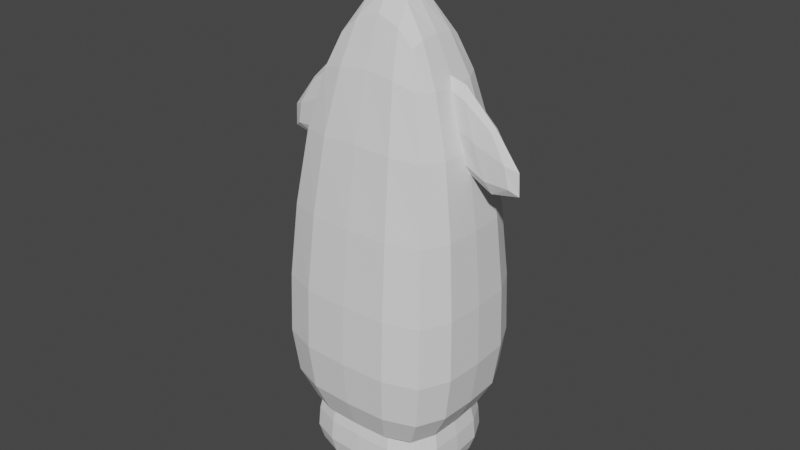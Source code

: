 # Source: parts_option_f2_squid.blend  (saved by Blender 3.4.6; exported with 4.5.12 LTS)
import bpy
from mathutils import Matrix  # noqa: F401  (used for matrix-valued properties, if any)

bpy.ops.wm.read_factory_settings(use_empty=True)
scene = bpy.context.scene
scene.name = 'Scene'

# ---- collections
col_collection = bpy.data.collections.new('Collection'); scene.collection.children.link(col_collection)

# ---- world
world_world = bpy.data.worlds.new('World'); scene.world = world_world
world_world.use_nodes = True; world_world.node_tree.nodes.clear()
_N = world_world.node_tree.nodes; _L = world_world.node_tree.links
n0 = _N.new('ShaderNodeOutputWorld'); n0.name = 'World Output'; n0.location = (300, 300)
n1 = _N.new('ShaderNodeBackground'); n1.name = 'Background'; n1.location = (10, 300)
n1.inputs[0].default_value = (0.05088, 0.05088, 0.05088, 1.0)
_L.new(n1.outputs[0], n0.inputs[0])
n0.is_active_output = True
world_world.color = (0.05088, 0.05088, 0.05088)
world_world.use_sun_shadow = False
world_world.sun_shadow_jitter_overblur = 0.0

# ---- meshes
me_007 = bpy.data.meshes.new('立方体.007')
me_007.from_pydata([(-1.2, -0.8887, -1.269), (-1.003, -0.6616, 2.513), (-1.2, 0.8878, -1.269), (-1.003, 0.6607, 2.513), (1.194, -0.8887, -1.269), (0.9969, -0.6616, 2.513), (1.194, 0.8878, -1.269), (0.9969, 0.6607, 2.513), (-0.003101, 0.8878, -1.269), (-0.003101, 0.3492, 2.868), (-0.003101, -0.8887, -1.269), (-0.003101, -0.318, 2.868), (-2.355, -1.449, 0.1151), (-2.355, 1.448, 0.1151), (2.349, 1.448, 0.1151), (2.349, -1.449, 0.1151), (-0.003101, -1.449, 0.1151), (-0.003101, 1.448, 0.1151), (-1.967, -1.078, 1.689), (-1.967, 1.077, 1.689), (1.961, 1.077, 1.689), (1.961, -1.078, 1.689), (-0.003101, -1.078, 1.689), (-0.003101, 1.077, 1.689), (-2.355, 1.448, -0.8644), (2.349, 1.448, -0.8644), (2.349, -1.449, -0.8644), (-0.003101, -1.449, -0.8644), (-0.003101, 1.448, -0.8644), (-2.355, -1.449, -0.8644), (-1.2, -0.0004751, -1.269), (-1.003, -0.0004751, 2.513), (1.194, -0.0004751, -1.269), (0.9969, -0.0004751, 2.513), (-0.003101, -0.0004751, 3.094), (-0.003101, -0.0004751, -1.269), (2.349, -0.0004751, 0.1151), (-2.355, -0.0004751, 0.1151), (1.961, -0.0004751, 1.689), (-1.967, -0.0004751, 1.689), (-2.355, -0.0004751, -0.8644), (2.349, -0.0004751, -0.8644), (1.167, -0.1721, 1.179), (0.6437, -0.1721, 2.603), (1.167, 0.1703, 1.179), (0.6437, 0.1703, 2.603), (3.95, -0.1721, 1.201), (2.75, -0.1721, 1.782), (3.95, 0.1703, 1.201), (2.75, 0.1703, 1.782), (-1.134, -0.1721, 1.168), (-0.6112, -0.1721, 2.592), (-1.134, 0.1703, 1.168), (-0.6112, 0.1703, 2.592), (-3.917, -0.1721, 1.19), (-2.718, -0.1721, 1.771), (-3.917, 0.1703, 1.19), (-2.718, 0.1703, 1.771), (-0.9391, -0.6949, -1.706), (-0.7849, -0.5174, -0.4323), (-0.9391, 0.6938, -1.706), (-0.7849, 0.5163, -0.4323), (0.9329, -0.6949, -1.706), (0.7787, -0.5174, -0.4323), (0.9329, 0.6938, -1.706), (0.7787, 0.5163, -0.4323), (-0.003101, 0.6938, -1.706), (-0.003101, 0.2728, -0.3129), (-0.003101, -0.6949, -1.706), (-0.003101, -0.2488, -0.3129), (-1.842, -1.133, -1.24), (-1.842, 1.132, -1.24), (1.835, 1.132, -1.24), (1.835, -1.133, -1.24), (-0.003101, -1.133, -1.24), (-0.003101, 1.132, -1.24), (-1.539, -0.8432, -0.71), (-1.539, 0.8421, -0.71), (1.532, 0.8421, -0.71), (1.532, -0.8432, -0.71), (-0.003101, -0.8432, -0.71), (-0.003101, 0.8421, -0.71), (-1.842, 1.132, -1.57), (1.835, 1.132, -1.57), (1.835, -1.133, -1.57), (-0.003101, -1.133, -1.57), (-0.003101, 1.132, -1.57), (-1.842, -1.133, -1.57), (-0.9391, -0.0005609, -1.706), (-0.7849, -0.0005609, -0.4323), (0.9329, -0.0005609, -1.706), (0.7787, -0.0005609, -0.4323), (-0.003101, -0.0005609, -0.2365), (-0.003101, -0.0005609, -1.706), (1.835, -0.0005609, -1.24), (-1.842, -0.0005609, -1.24), (1.532, -0.0005609, -0.71), (-1.539, -0.0005609, -0.71), (-1.842, -0.0005609, -1.57), (1.835, -0.0005609, -1.57)], [], [(39, 31, 3, 19), (23, 9, 7, 20), (38, 33, 5, 21), (22, 11, 1, 18), (35, 32, 4, 10), (34, 31, 1, 11), (33, 34, 11, 5), (30, 35, 10, 0), (21, 5, 11, 22), (19, 3, 9, 23), (24, 13, 17, 28), (26, 15, 16, 27), (27, 16, 12, 29), (41, 36, 15, 26), (28, 17, 14, 25), (40, 37, 13, 24), (13, 19, 23, 17), (15, 21, 22, 16), (16, 22, 18, 12), (36, 38, 21, 15), (17, 23, 20, 14), (37, 39, 19, 13), (30, 40, 24, 2), (8, 28, 25, 6), (32, 41, 26, 4), (10, 27, 29, 0), (4, 26, 27, 10), (2, 24, 28, 8), (6, 25, 41, 32), (0, 29, 40, 30), (12, 18, 39, 37), (14, 20, 38, 36), (29, 12, 37, 40), (25, 14, 36, 41), (2, 8, 35, 30), (7, 9, 34, 33), (9, 3, 31, 34), (8, 6, 32, 35), (20, 7, 33, 38), (18, 1, 31, 39), (42, 43, 45, 44), (44, 45, 49, 48), (48, 49, 47, 46), (46, 47, 43, 42), (44, 48, 46, 42), (49, 45, 43, 47), (50, 51, 53, 52), (52, 53, 57, 56), (56, 57, 55, 54), (54, 55, 51, 50), (52, 56, 54, 50), (57, 53, 51, 55), (97, 89, 61, 77), (81, 67, 65, 78), (96, 91, 63, 79), (80, 69, 59, 76), (93, 90, 62, 68), (92, 89, 59, 69), (91, 92, 69, 63), (88, 93, 68, 58), (79, 63, 69, 80), (77, 61, 67, 81), (82, 71, 75, 86), (84, 73, 74, 85), (85, 74, 70, 87), (99, 94, 73, 84), (86, 75, 72, 83), (98, 95, 71, 82), (71, 77, 81, 75), (73, 79, 80, 74), (74, 80, 76, 70), (94, 96, 79, 73), (75, 81, 78, 72), (95, 97, 77, 71), (88, 98, 82, 60), (66, 86, 83, 64), (90, 99, 84, 62), (68, 85, 87, 58), (62, 84, 85, 68), (60, 82, 86, 66), (64, 83, 99, 90), (58, 87, 98, 88), (70, 76, 97, 95), (72, 78, 96, 94), (87, 70, 95, 98), (83, 72, 94, 99), (60, 66, 93, 88), (65, 67, 92, 91), (67, 61, 89, 92), (66, 64, 90, 93), (78, 65, 91, 96), (76, 59, 89, 97)])
_uv = me_007.uv_layers.new(name='UVマップ')
_uv.uv.foreach_set('vector', [0.5625, 0.125, 0.625, 0.125, 0.625, 0.25, 0.5625, 0.25, 0.5625, 0.375, 0.625, 0.375, 0.625, 0.5, 0.5625, 0.5, 0.5625, 0.625, 0.625, 0.625, 0.625, 0.75, 0.5625, 0.75, 0.5625, 0.875, 0.625, 0.875, 0.625, 1.0, 0.5625, 1.0, 0.25, 0.625, 0.375, 0.625, 0.375, 0.75, 0.25, 0.75, 0.75, 0.625, 0.875, 0.625, 0.875, 0.75, 0.75, 0.75, 0.625, 0.625, 0.75, 0.625, 0.75, 0.75, 0.625, 0.75, 0.125, 0.625, 0.25, 0.625, 0.25, 0.75, 0.125, 0.75, 0.5625, 0.75, 0.625, 0.75, 0.625, 0.875, 0.5625, 0.875, 0.5625, 0.25, 0.625, 0.25, 0.625, 0.375, 0.5625, 0.375, 0.4375, 0.25, 0.5, 0.25, 0.5, 0.375, 0.4375, 0.375, 0.4375, 0.75, 0.5, 0.75, 0.5, 0.875, 0.4375, 0.875, 0.4375, 0.875, 0.5, 0.875, 0.5, 1.0, 0.4375, 1.0, 0.4375, 0.625, 0.5, 0.625, 0.5, 0.75, 0.4375, 0.75, 0.4375, 0.375, 0.5, 0.375, 0.5, 0.5, 0.4375, 0.5, 0.4375, 0.125, 0.5, 0.125, 0.5, 0.25, 0.4375, 0.25, 0.5, 0.25, 0.5625, 0.25, 0.5625, 0.375, 0.5, 0.375, 0.5, 0.75, 0.5625, 0.75, 0.5625, 0.875, 0.5, 0.875, 0.5, 0.875, 0.5625, 0.875, 0.5625, 1.0, 0.5, 1.0, 0.5, 0.625, 0.5625, 0.625, 0.5625, 0.75, 0.5, 0.75, 0.5, 0.375, 0.5625, 0.375, 0.5625, 0.5, 0.5, 0.5, 0.5, 0.125, 0.5625, 0.125, 0.5625, 0.25, 0.5, 0.25, 0.375, 0.125, 0.4375, 0.125, 0.4375, 0.25, 0.375, 0.25, 0.375, 0.375, 0.4375, 0.375, 0.4375, 0.5, 0.375, 0.5, 0.375, 0.625, 0.4375, 0.625, 0.4375, 0.75, 0.375, 0.75, 0.375, 0.875, 0.4375, 0.875, 0.4375, 1.0, 0.375, 1.0, 0.375, 0.75, 0.4375, 0.75, 0.4375, 0.875, 0.375, 0.875, 0.375, 0.25, 0.4375, 0.25, 0.4375, 0.375, 0.375, 0.375, 0.375, 0.5, 0.4375, 0.5, 0.4375, 0.625, 0.375, 0.625, 0.375, 0.0, 0.4375, 0.0, 0.4375, 0.125, 0.375, 0.125, 0.5, 0.0, 0.5625, 0.0, 0.5625, 0.125, 0.5, 0.125, 0.5, 0.5, 0.5625, 0.5, 0.5625, 0.625, 0.5, 0.625, 0.4375, 0.0, 0.5, 0.0, 0.5, 0.125, 0.4375, 0.125, 0.4375, 0.5, 0.5, 0.5, 0.5, 0.625, 0.4375, 0.625, 0.125, 0.5, 0.25, 0.5, 0.25, 0.625, 0.125, 0.625, 0.625, 0.5, 0.75, 0.5, 0.75, 0.625, 0.625, 0.625, 0.75, 0.5, 0.875, 0.5, 0.875, 0.625, 0.75, 0.625, 0.25, 0.5, 0.375, 0.5, 0.375, 0.625, 0.25, 0.625, 0.5625, 0.5, 0.625, 0.5, 0.625, 0.625, 0.5625, 0.625, 0.5625, 0.0, 0.625, 0.0, 0.625, 0.125, 0.5625, 0.125, 0.375, 0.0, 0.625, 0.0, 0.625, 0.25, 0.375, 0.25, 0.375, 0.25, 0.625, 0.25, 0.625, 0.5, 0.375, 0.5, 0.375, 0.5, 0.625, 0.5, 0.625, 0.75, 0.375, 0.75, 0.375, 0.75, 0.625, 0.75, 0.625, 1.0, 0.375, 1.0, 0.125, 0.5, 0.375, 0.5, 0.375, 0.75, 0.125, 0.75, 0.625, 0.5, 0.875, 0.5, 0.875, 0.75, 0.625, 0.75, 0.375, 0.0, 0.625, 0.0, 0.625, 0.25, 0.375, 0.25, 0.375, 0.25, 0.625, 0.25, 0.625, 0.5, 0.375, 0.5, 0.375, 0.5, 0.625, 0.5, 0.625, 0.75, 0.375, 0.75, 0.375, 0.75, 0.625, 0.75, 0.625, 1.0, 0.375, 1.0, 0.125, 0.5, 0.375, 0.5, 0.375, 0.75, 0.125, 0.75, 0.625, 0.5, 0.875, 0.5, 0.875, 0.75, 0.625, 0.75, 0.5625, 0.125, 0.625, 0.125, 0.625, 0.25, 0.5625, 0.25, 0.5625, 0.375, 0.625, 0.375, 0.625, 0.5, 0.5625, 0.5, 0.5625, 0.625, 0.625, 0.625, 0.625, 0.75, 0.5625, 0.75, 0.5625, 0.875, 0.625, 0.875, 0.625, 1.0, 0.5625, 1.0, 0.25, 0.625, 0.375, 0.625, 0.375, 0.75, 0.25, 0.75, 0.75, 0.625, 0.875, 0.625, 0.875, 0.75, 0.75, 0.75, 0.625, 0.625, 0.75, 0.625, 0.75, 0.75, 0.625, 0.75, 0.125, 0.625, 0.25, 0.625, 0.25, 0.75, 0.125, 0.75, 0.5625, 0.75, 0.625, 0.75, 0.625, 0.875, 0.5625, 0.875, 0.5625, 0.25, 0.625, 0.25, 0.625, 0.375, 0.5625, 0.375, 0.4375, 0.25, 0.5, 0.25, 0.5, 0.375, 0.4375, 0.375, 0.4375, 0.75, 0.5, 0.75, 0.5, 0.875, 0.4375, 0.875, 0.4375, 0.875, 0.5, 0.875, 0.5, 1.0, 0.4375, 1.0, 0.4375, 0.625, 0.5, 0.625, 0.5, 0.75, 0.4375, 0.75, 0.4375, 0.375, 0.5, 0.375, 0.5, 0.5, 0.4375, 0.5, 0.4375, 0.125, 0.5, 0.125, 0.5, 0.25, 0.4375, 0.25, 0.5, 0.25, 0.5625, 0.25, 0.5625, 0.375, 0.5, 0.375, 0.5, 0.75, 0.5625, 0.75, 0.5625, 0.875, 0.5, 0.875, 0.5, 0.875, 0.5625, 0.875, 0.5625, 1.0, 0.5, 1.0, 0.5, 0.625, 0.5625, 0.625, 0.5625, 0.75, 0.5, 0.75, 0.5, 0.375, 0.5625, 0.375, 0.5625, 0.5, 0.5, 0.5, 0.5, 0.125, 0.5625, 0.125, 0.5625, 0.25, 0.5, 0.25, 0.375, 0.125, 0.4375, 0.125, 0.4375, 0.25, 0.375, 0.25, 0.375, 0.375, 0.4375, 0.375, 0.4375, 0.5, 0.375, 0.5, 0.375, 0.625, 0.4375, 0.625, 0.4375, 0.75, 0.375, 0.75, 0.375, 0.875, 0.4375, 0.875, 0.4375, 1.0, 0.375, 1.0, 0.375, 0.75, 0.4375, 0.75, 0.4375, 0.875, 0.375, 0.875, 0.375, 0.25, 0.4375, 0.25, 0.4375, 0.375, 0.375, 0.375, 0.375, 0.5, 0.4375, 0.5, 0.4375, 0.625, 0.375, 0.625, 0.375, 0.0, 0.4375, 0.0, 0.4375, 0.125, 0.375, 0.125, 0.5, 0.0, 0.5625, 0.0, 0.5625, 0.125, 0.5, 0.125, 0.5, 0.5, 0.5625, 0.5, 0.5625, 0.625, 0.5, 0.625, 0.4375, 0.0, 0.5, 0.0, 0.5, 0.125, 0.4375, 0.125, 0.4375, 0.5, 0.5, 0.5, 0.5, 0.625, 0.4375, 0.625, 0.125, 0.5, 0.25, 0.5, 0.25, 0.625, 0.125, 0.625, 0.625, 0.5, 0.75, 0.5, 0.75, 0.625, 0.625, 0.625, 0.75, 0.5, 0.875, 0.5, 0.875, 0.625, 0.75, 0.625, 0.25, 0.5, 0.375, 0.5, 0.375, 0.625, 0.25, 0.625, 0.5625, 0.5, 0.625, 0.5, 0.625, 0.625, 0.5625, 0.625, 0.5625, 0.0, 0.625, 0.0, 0.625, 0.125, 0.5625, 0.125])
me_007.update()

# ---- objects
ob_031 = bpy.data.objects.new('立方体.031', me_007)

# ---- transforms, parenting, visibility, modifiers, constraints
ob_031.location = (1.907e-06, 0.0, -3.815e-06)
ob_031.scale = (1.583, 2.213, 4.208)
_m = ob_031.modifiers.new('細分化', 'SUBSURF')
_m.levels = 3
_m.render_levels = 1

# ---- collection membership
col_collection.objects.link(ob_031)

# ---- scene / render settings (as saved in the file)
scene.frame_start = 1; scene.frame_end = 250; scene.frame_set(1)
scene.render.engine = 'CYCLES'
scene.cycles.sampling_pattern = 'TABULATED_SOBOL'
scene.cycles.use_light_tree = False
scene.view_settings.view_transform = 'Filmic'
bpy.context.view_layer.update()

# ---- added for rendering (the .blend has no active camera and no usable light): camera, sun
cam_auto = bpy.data.cameras.new('AutoCamera')
cam_auto.lens = 50.0
cam_auto.sensor_width = 36.0
cam_auto.clip_end = 1000.0
ob_auto_camera = bpy.data.objects.new('AutoCamera', cam_auto)
scene.collection.objects.link(ob_auto_camera)
ob_auto_camera.location = (22.7693, -27.2932, 21.1154)
ob_auto_camera.rotation_euler = (1.09748, -7.21219e-08, 0.694738)
scene.camera = ob_auto_camera
light_auto_sun = bpy.data.lights.new('AutoSun', 'SUN')
light_auto_sun.energy = 3.0
light_auto_sun.angle = 0.0523599
ob_auto_sun = bpy.data.objects.new('AutoSun', light_auto_sun)
scene.collection.objects.link(ob_auto_sun)
ob_auto_sun.rotation_euler = (0.872665, 0.174533, 0.523599)
bpy.context.view_layer.update()
